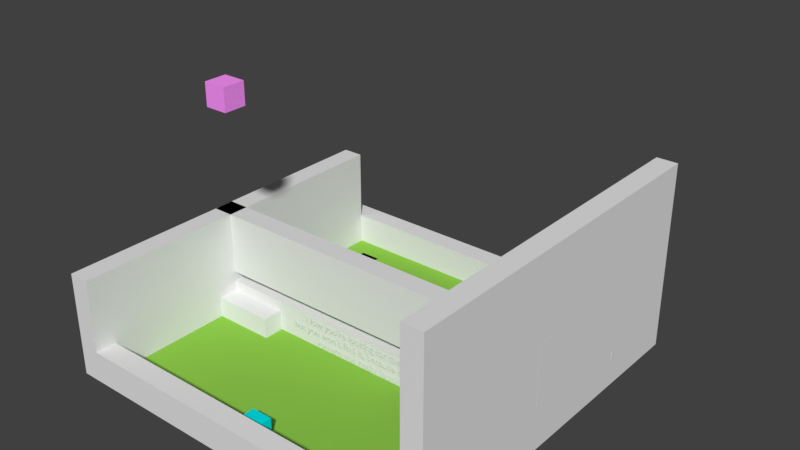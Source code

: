 # Source: level7_Finale.blend  (saved by Blender 2.79.0; exported with 4.5.12 LTS)
import bpy
from mathutils import Matrix  # noqa: F401  (used for matrix-valued properties, if any)

bpy.ops.wm.read_factory_settings(use_empty=True)
scene = bpy.context.scene
scene.name = 'Scene'

# ---- collections
col_collection_1 = bpy.data.collections.new('Collection 1'); scene.collection.children.link(col_collection_1)

# ---- materials (node trees are filled in below, after node groups)
mat_black = bpy.data.materials.new('Black')
mat_black.alpha_threshold = 0.0
mat_black.use_transparent_shadow = False
mat_black.roughness = 0.5
mat_white = bpy.data.materials.new('White')
mat_white.alpha_threshold = 0.0
mat_white.use_transparent_shadow = False
mat_white.roughness = 0.5
mat_grass = bpy.data.materials.new('Grass')
mat_grass.alpha_threshold = 0.0
mat_grass.use_transparent_shadow = False
mat_grass.diffuse_color = (0.2582, 0.5457, 0.06848, 1.0)
mat_grass.roughness = 0.5
mat_0_light = bpy.data.materials.new('0_Light')
mat_0_light.alpha_threshold = 0.0
mat_0_light.use_transparent_shadow = False
mat_0_light.diffuse_color = (0.9997, 0.3, 1.0, 1.0)
mat_0_light.roughness = 0.5
mat_0_spawn = bpy.data.materials.new('0_Spawn')
mat_0_spawn.alpha_threshold = 0.0
mat_0_spawn.use_transparent_shadow = False
mat_0_spawn.diffuse_color = (0.0, 0.75, 0.8, 1.0)
mat_0_spawn.roughness = 0.5

# ---- material node trees

# ---- world
world_world = bpy.data.worlds.new('World'); scene.world = world_world
world_world.color = (0.05088, 0.05088, 0.05088)
world_world.use_sun_shadow = False
world_world.sun_shadow_jitter_overblur = 0.0
world_world.cycles.sampling_method = 'MANUAL'

# ---- meshes
me_cube_017 = bpy.data.meshes.new('Cube.017')
me_cube_017.from_pydata([(0.0, 0.0, 0.0), (0.0, 0.0, 1.0), (0.0, 1.0, 0.0), (0.0, 1.0, 1.0), (1.0, 0.0, 0.0), (1.0, 0.0, 1.0), (1.0, 1.0, 0.0), (1.0, 1.0, 1.0)], [], [(0, 1, 3, 2), (2, 3, 7, 6), (6, 7, 5, 4), (4, 5, 1, 0), (2, 6, 4, 0), (7, 3, 1, 5)])
me_cube_017.use_remesh_preserve_volume = False
me_cube_017.use_remesh_preserve_attributes = False
me_cube_017.use_mirror_vertex_groups = False
me_cube_017.update()
me_cube_015 = bpy.data.meshes.new('Cube.015')
me_cube_015.from_pydata([(0.0, 0.0, 0.0), (0.0, 0.0, 1.0), (0.0, 1.0, 0.0), (0.0, 1.0, 1.0), (1.0, 0.0, 0.0), (1.0, 0.0, 1.0), (1.0, 1.0, 0.0), (1.0, 1.0, 1.0)], [], [(0, 1, 3, 2), (2, 3, 7, 6), (6, 7, 5, 4), (4, 5, 1, 0), (2, 6, 4, 0), (7, 3, 1, 5)])
me_cube_015.materials.append(mat_white)
me_cube_015.use_remesh_preserve_volume = False
me_cube_015.use_remesh_preserve_attributes = False
me_cube_015.use_mirror_vertex_groups = False
me_cube_015.update()
me_cube_014 = bpy.data.meshes.new('Cube.014')
me_cube_014.from_pydata([(0.0, 0.0, 0.0), (0.0, 0.0, 1.0), (0.0, 1.0, 0.0), (0.0, 1.0, 1.0), (1.0, 0.0, 0.0), (1.0, 0.0, 1.0), (1.0, 1.0, 0.0), (1.0, 1.0, 1.0)], [], [(0, 1, 3, 2), (2, 3, 7, 6), (6, 7, 5, 4), (4, 5, 1, 0), (2, 6, 4, 0), (7, 3, 1, 5)])
me_cube_014.materials.append(mat_white)
me_cube_014.use_remesh_preserve_volume = False
me_cube_014.use_remesh_preserve_attributes = False
me_cube_014.use_mirror_vertex_groups = False
me_cube_014.update()
me_cube_013 = bpy.data.meshes.new('Cube.013')
me_cube_013.from_pydata([(0.0, 0.0, 0.0), (0.0, 0.0, 1.0), (0.0, 1.0, 0.0), (0.0, 1.0, 1.0), (1.0, 0.0, 0.0), (1.0, 0.0, 1.0), (1.0, 1.0, 0.0), (1.0, 1.0, 1.0)], [], [(0, 1, 3, 2), (2, 3, 7, 6), (6, 7, 5, 4), (4, 5, 1, 0), (2, 6, 4, 0), (7, 3, 1, 5)])
me_cube_013.materials.append(mat_white)
me_cube_013.use_remesh_preserve_volume = False
me_cube_013.use_remesh_preserve_attributes = False
me_cube_013.use_mirror_vertex_groups = False
me_cube_013.update()
me_cube_012 = bpy.data.meshes.new('Cube.012')
me_cube_012.from_pydata([(0.0, 0.0, 0.0), (0.0, 0.0, 1.0), (0.0, 1.0, 0.0), (0.0, 1.0, 1.0), (1.0, 0.0, 0.0), (1.0, 0.0, 1.0), (1.0, 1.0, 0.0), (1.0, 1.0, 1.0)], [], [(0, 1, 3, 2), (2, 3, 7, 6), (6, 7, 5, 4), (4, 5, 1, 0), (2, 6, 4, 0), (7, 3, 1, 5)])
me_cube_012.materials.append(mat_white)
me_cube_012.use_remesh_preserve_volume = False
me_cube_012.use_remesh_preserve_attributes = False
me_cube_012.use_mirror_vertex_groups = False
me_cube_012.update()
me_cube_011 = bpy.data.meshes.new('Cube.011')
me_cube_011.from_pydata([(0.0, 0.0, 0.0), (0.0, 0.0, 1.0), (0.0, 1.0, 0.0), (0.0, 1.0, 1.0), (1.0, 0.0, 0.0), (1.0, 0.0, 1.0), (1.0, 1.0, 0.0), (1.0, 1.0, 1.0)], [], [(0, 1, 3, 2), (2, 3, 7, 6), (6, 7, 5, 4), (4, 5, 1, 0), (2, 6, 4, 0), (7, 3, 1, 5)])
me_cube_011.materials.append(mat_grass)
me_cube_011.use_remesh_preserve_volume = False
me_cube_011.use_remesh_preserve_attributes = False
me_cube_011.use_mirror_vertex_groups = False
me_cube_011.update()
me_cube_010 = bpy.data.meshes.new('Cube.010')
me_cube_010.from_pydata([(0.0, 0.0, 0.0), (0.0, 0.0, 1.0), (0.0, 1.0, 0.0), (0.0, 1.0, 1.0), (1.0, 0.0, 0.0), (1.0, 0.0, 1.0), (1.0, 1.0, 0.0), (1.0, 1.0, 1.0)], [], [(0, 1, 3, 2), (2, 3, 7, 6), (6, 7, 5, 4), (4, 5, 1, 0), (2, 6, 4, 0), (7, 3, 1, 5)])
me_cube_010.use_remesh_preserve_volume = False
me_cube_010.use_remesh_preserve_attributes = False
me_cube_010.use_mirror_vertex_groups = False
me_cube_010.update()
me_cube_009 = bpy.data.meshes.new('Cube.009')
me_cube_009.from_pydata([(0.0, 0.0, 0.0), (0.0, 0.0, 1.0), (0.0, 1.0, 0.0), (0.0, 1.0, 1.0), (1.0, 0.0, 0.0), (1.0, 0.0, 1.0), (1.0, 1.0, 0.0), (1.0, 1.0, 1.0)], [], [(0, 1, 3, 2), (2, 3, 7, 6), (6, 7, 5, 4), (4, 5, 1, 0), (2, 6, 4, 0), (7, 3, 1, 5)])
me_cube_009.materials.append(mat_white)
me_cube_009.use_remesh_preserve_volume = False
me_cube_009.use_remesh_preserve_attributes = False
me_cube_009.use_mirror_vertex_groups = False
me_cube_009.update()
me_cube_007 = bpy.data.meshes.new('Cube.007')
me_cube_007.from_pydata([(0.0, 0.0, 0.0), (0.0, 0.0, 1.0), (0.0, 1.0, 0.0), (0.0, 1.0, 1.0), (1.0, 0.0, 0.0), (1.0, 0.0, 1.0), (1.0, 1.0, 0.0), (1.0, 1.0, 1.0)], [], [(0, 1, 3, 2), (2, 3, 7, 6), (6, 7, 5, 4), (4, 5, 1, 0), (2, 6, 4, 0), (7, 3, 1, 5)])
me_cube_007.materials.append(mat_white)
me_cube_007.use_remesh_preserve_volume = False
me_cube_007.use_remesh_preserve_attributes = False
me_cube_007.use_mirror_vertex_groups = False
me_cube_007.update()
me_cube_006 = bpy.data.meshes.new('Cube.006')
me_cube_006.from_pydata([(0.0, 0.0, 0.0), (0.0, 0.0, 1.0), (0.0, 1.0, 0.0), (0.0, 1.0, 1.0), (1.0, 0.0, 0.0), (1.0, 0.0, 1.0), (1.0, 1.0, 0.0), (1.0, 1.0, 1.0)], [], [(0, 1, 3, 2), (2, 3, 7, 6), (6, 7, 5, 4), (4, 5, 1, 0), (2, 6, 4, 0), (7, 3, 1, 5)])
me_cube_006.materials.append(mat_white)
me_cube_006.use_remesh_preserve_volume = False
me_cube_006.use_remesh_preserve_attributes = False
me_cube_006.use_mirror_vertex_groups = False
me_cube_006.update()
me_cube_008 = bpy.data.meshes.new('Cube.008')
me_cube_008.from_pydata([(0.0, 0.0, 0.0), (0.0, 0.0, 1.0), (0.0, 1.0, 0.0), (0.0, 1.0, 1.0), (1.0, 0.0, 0.0), (1.0, 0.0, 1.0), (1.0, 1.0, 0.0), (1.0, 1.0, 1.0)], [], [(0, 1, 3, 2), (2, 3, 7, 6), (6, 7, 5, 4), (4, 5, 1, 0), (2, 6, 4, 0), (7, 3, 1, 5)])
me_cube_008.materials.append(mat_0_light)
me_cube_008.use_remesh_preserve_volume = False
me_cube_008.use_remesh_preserve_attributes = False
me_cube_008.use_mirror_vertex_groups = False
me_cube_008.update()
me_cube_005 = bpy.data.meshes.new('Cube.005')
me_cube_005.from_pydata([(0.0, 0.0, 0.0), (0.0, 0.0, 1.0), (0.0, 1.0, 0.0), (0.0, 1.0, 1.0), (1.0, 0.0, 0.0), (1.0, 0.0, 1.0), (1.0, 1.0, 0.0), (1.0, 1.0, 1.0)], [], [(0, 1, 3, 2), (2, 3, 7, 6), (6, 7, 5, 4), (4, 5, 1, 0), (2, 6, 4, 0), (7, 3, 1, 5)])
me_cube_005.use_remesh_preserve_volume = False
me_cube_005.use_remesh_preserve_attributes = False
me_cube_005.use_mirror_vertex_groups = False
me_cube_005.update()
me_cube_004 = bpy.data.meshes.new('Cube.004')
me_cube_004.from_pydata([(0.0, 0.0, 0.0), (0.0, 0.0, 1.0), (0.0, 1.0, 0.0), (0.0, 1.0, 1.0), (1.0, 0.0, 0.0), (1.0, 0.0, 1.0), (1.0, 1.0, 0.0), (1.0, 1.0, 1.0)], [], [(0, 1, 3, 2), (2, 3, 7, 6), (6, 7, 5, 4), (4, 5, 1, 0), (2, 6, 4, 0), (7, 3, 1, 5)])
me_cube_004.use_remesh_preserve_volume = False
me_cube_004.use_remesh_preserve_attributes = False
me_cube_004.use_mirror_vertex_groups = False
me_cube_004.update()
me_cube_003 = bpy.data.meshes.new('Cube.003')
me_cube_003.from_pydata([(0.0, 0.0, 0.0), (0.0, 0.0, 1.0), (0.0, 1.0, 0.0), (0.0, 1.0, 1.0), (1.0, 0.0, 0.0), (1.0, 0.0, 1.0), (1.0, 1.0, 0.0), (1.0, 1.0, 1.0)], [], [(0, 1, 3, 2), (2, 3, 7, 6), (6, 7, 5, 4), (4, 5, 1, 0), (2, 6, 4, 0), (7, 3, 1, 5)])
me_cube_003.use_remesh_preserve_volume = False
me_cube_003.use_remesh_preserve_attributes = False
me_cube_003.use_mirror_vertex_groups = False
me_cube_003.update()
me_cube_000 = bpy.data.meshes.new('Cube.000')
me_cube_000.from_pydata([(0.0, 0.0, 0.0), (0.0, 0.0, 1.0), (0.0, 1.0, 0.0), (0.0, 1.0, 1.0), (1.0, 0.0, 0.0), (1.0, 0.0, 1.0), (1.0, 1.0, 0.0), (1.0, 1.0, 1.0)], [], [(0, 1, 3, 2), (2, 3, 7, 6), (6, 7, 5, 4), (4, 5, 1, 0), (2, 6, 4, 0), (7, 3, 1, 5)])
me_cube_000.use_remesh_preserve_volume = False
me_cube_000.use_remesh_preserve_attributes = False
me_cube_000.use_mirror_vertex_groups = False
me_cube_000.update()
me_cube_002 = bpy.data.meshes.new('Cube.002')
me_cube_002.from_pydata([(0.0, 0.0, 0.0), (0.0, 0.0, 1.0), (0.0, 1.0, 0.0), (0.0, 1.0, 1.0), (1.0, 0.0, 0.0), (1.0, 0.0, 1.0), (1.0, 1.0, 0.0), (1.0, 1.0, 1.0)], [], [(0, 1, 3, 2), (2, 3, 7, 6), (6, 7, 5, 4), (4, 5, 1, 0), (2, 6, 4, 0), (7, 3, 1, 5)])
me_cube_002.materials.append(mat_grass)
me_cube_002.use_remesh_preserve_volume = False
me_cube_002.use_remesh_preserve_attributes = False
me_cube_002.use_mirror_vertex_groups = False
me_cube_002.update()
me_cube_016 = bpy.data.meshes.new('Cube.016')
me_cube_016.from_pydata([(0.0, 0.0, 0.0), (0.0, 0.0, 1.0), (0.0, 1.0, 0.0), (0.0, 1.0, 1.0), (1.0, 0.0, 0.0), (1.0, 0.0, 1.0), (1.0, 1.0, 0.0), (1.0, 1.0, 1.0)], [], [(0, 1, 3, 2), (2, 3, 7, 6), (6, 7, 5, 4), (4, 5, 1, 0), (2, 6, 4, 0), (7, 3, 1, 5)])
me_cube_016.materials.append(mat_0_spawn)
me_cube_016.use_remesh_preserve_volume = False
me_cube_016.use_remesh_preserve_attributes = False
me_cube_016.use_mirror_vertex_groups = False
me_cube_016.update()

# ---- curves / text
txt_text_004 = bpy.data.curves.new('Text.004', 'FONT')
txt_text_004.dimensions = '2D'
txt_text_004.body = 'Text'
txt_text_004.use_path_clamp = True
txt_text_004.bevel_resolution = 0
txt_text_004.align_x = 'CENTER'
txt_text_004.align_y = 'BOTTOM_BASELINE'
txt_text_004.size = 0.5
txt_text_003 = bpy.data.curves.new('Text.003', 'FONT')
txt_text_003.dimensions = '2D'
txt_text_003.body = 'Do you really want to know? \nOr do you want to be fooled?'
txt_text_003.materials.append(mat_black)
txt_text_003.use_path_clamp = True
txt_text_003.bevel_resolution = 0
txt_text_003.align_x = 'CENTER'
txt_text_003.align_y = 'BOTTOM_BASELINE'
txt_text_003.size = 0.5
txt_text_002 = bpy.data.curves.new('Text.002', 'FONT')
txt_text_002.dimensions = '2D'
txt_text_002.body = 'What now?'
txt_text_002.materials.append(mat_black)
txt_text_002.use_path_clamp = True
txt_text_002.bevel_resolution = 0
txt_text_002.align_x = 'CENTER'
txt_text_002.align_y = 'BOTTOM_BASELINE'
txt_text_002.size = 0.5
txt_text_001 = bpy.data.curves.new('Text.001', 'FONT')
txt_text_001.dimensions = '2D'
txt_text_001.body = 'Why here?'
txt_text_001.materials.append(mat_black)
txt_text_001.use_path_clamp = True
txt_text_001.bevel_resolution = 0
txt_text_001.align_x = 'CENTER'
txt_text_001.align_y = 'BOTTOM_BASELINE'
txt_text_001.size = 0.5
txt_text = bpy.data.curves.new('Text', 'FONT')
txt_text.dimensions = '2D'
txt_text.body = "Now you're looking for the exit,\nbut you won't find it, because of course\nyou are not really looking."
txt_text.materials.append(mat_black)
txt_text.use_path_clamp = True
txt_text.bevel_resolution = 0
txt_text.align_x = 'CENTER'
txt_text.align_y = 'BOTTOM_BASELINE'
txt_text.size = 0.5

# ---- objects
ob_text_004 = bpy.data.objects.new('Text.004', txt_text_004)
ob_text_003 = bpy.data.objects.new('Text.003', txt_text_003)
ob_text_002 = bpy.data.objects.new('Text.002', txt_text_002)
ob_text_001 = bpy.data.objects.new('Text.001', txt_text_001)
ob_boundary_005 = bpy.data.objects.new('Boundary.005', me_cube_017)
ob_floor_008 = bpy.data.objects.new('Floor.008', me_cube_015)
ob_floor_007 = bpy.data.objects.new('Floor.007', me_cube_014)
ob_floor_006 = bpy.data.objects.new('Floor.006', me_cube_013)
ob_floor_005 = bpy.data.objects.new('Floor.005', me_cube_012)
ob_activator_exit_level8_thanks = bpy.data.objects.new('Activator.Exit.level8_Thanks', me_cube_011)
ob_boundary_000 = bpy.data.objects.new('Boundary.000', me_cube_010)
ob_text = bpy.data.objects.new('Text', txt_text)
ob_floor_004 = bpy.data.objects.new('Floor.004', me_cube_009)
ob_floor_003 = bpy.data.objects.new('Floor.003', me_cube_007)
ob_floor_002 = bpy.data.objects.new('Floor.002', me_cube_006)
ob_light_0_000 = bpy.data.objects.new('Light.0.000', me_cube_008)
ob_boundary_002 = bpy.data.objects.new('Boundary.002', me_cube_005)
ob_boundary_003 = bpy.data.objects.new('Boundary.003', me_cube_004)
ob_boundary_004 = bpy.data.objects.new('Boundary.004', me_cube_003)
ob_boundary_001 = bpy.data.objects.new('Boundary.001', me_cube_000)
ob_floor_001 = bpy.data.objects.new('Floor.001', me_cube_002)
ob_marker_spawn = bpy.data.objects.new('Marker.Spawn', me_cube_016)

# ---- transforms, parenting, visibility, modifiers, constraints
ob_text_004.location = (0.0, 0.1, 0.6481)
ob_text_004.rotation_euler = (1.571, 0.0, 3.142)
ob_text_004.lineart.crease_threshold = 0.0
ob_text_003.location = (6.961, 6.939, 1.356)
ob_text_003.rotation_euler = (1.571, 0.0, -0.7854)
ob_text_003.lineart.crease_threshold = 0.0
ob_text_002.location = (4.839, 9.061, 2.376)
ob_text_002.rotation_euler = (1.571, 0.0, -0.7854)
ob_text_002.lineart.crease_threshold = 0.0
ob_text_001.location = (7.9, -5.5, 5.376)
ob_text_001.rotation_euler = (1.571, 0.0, -1.571)
ob_text_001.lineart.crease_threshold = 0.0
ob_boundary_005.location = (7.0, -2.0, 4.9)
ob_boundary_005.scale = (1.0, 1.0, 0.1)
ob_boundary_005.hide_viewport = True
ob_boundary_005.lineart.crease_threshold = 0.0
ob_floor_008.location = (7.0, -6.0, 4.0)
ob_floor_008.lineart.crease_threshold = 0.0
ob_floor_007.location = (7.0, -5.0, 3.0)
ob_floor_007.lineart.crease_threshold = 0.0
ob_floor_006.location = (7.0, -4.0, 2.0)
ob_floor_006.lineart.crease_threshold = 0.0
ob_floor_005.location = (7.0, -3.0, 1.0)
ob_floor_005.lineart.crease_threshold = 0.0
ob_activator_exit_level8_thanks.location = (-7.0, 6.0, -1.0)
ob_activator_exit_level8_thanks.lineart.crease_threshold = 0.0
ob_boundary_000.location = (-9.0, -1.0, 2.0)
ob_boundary_000.scale = (18.0, 1.0, 3.0)
ob_boundary_000.hide_viewport = True
ob_boundary_000.lineart.crease_threshold = 0.0
ob_text.location = (0.0, -1.1, 0.1456)
ob_text.rotation_euler = (1.571, 0.0, 0.0)
ob_text.lineart.crease_threshold = 0.0
ob_floor_004.location = (-8.0, -2.0, 0.0)
ob_floor_004.scale = (3.0, 1.0, 1.0)
ob_floor_004.lineart.crease_threshold = 0.0
ob_floor_003.location = (5.0, -2.0, 0.0)
ob_floor_003.scale = (3.0, 1.0, 1.0)
ob_floor_003.lineart.crease_threshold = 0.0
ob_floor_002.location = (-8.0, -1.0, 0.0)
ob_floor_002.scale = (16.0, 1.0, 1.5)
ob_floor_002.lineart.crease_threshold = 0.0
ob_light_0_000.location = (-3.0, -6.0, 13.0)
ob_light_0_000.lineart.crease_threshold = 0.0
ob_boundary_002.location = (-9.0, 8.0, 0.0)
ob_boundary_002.rotation_euler = (0.0, -0.0, -1.571)
ob_boundary_002.scale = (17.0, 1.0, 5.0)
ob_boundary_002.hide_viewport = True
ob_boundary_002.lineart.crease_threshold = 0.0
ob_boundary_003.location = (8.0, 9.0, 0.0)
ob_boundary_003.rotation_euler = (0.0, -0.0, -1.571)
ob_boundary_003.scale = (17.0, 1.0, 9.0)
ob_boundary_003.hide_viewport = True
ob_boundary_003.lineart.crease_threshold = 0.0
ob_boundary_004.location = (-9.0, 8.0, 0.0)
ob_boundary_004.scale = (17.0, 1.0, 1.5)
ob_boundary_004.hide_viewport = True
ob_boundary_004.lineart.crease_threshold = 0.0
ob_boundary_001.location = (-8.0, -9.0, 0.0)
ob_boundary_001.scale = (17.0, 1.0, 1.5)
ob_boundary_001.hide_viewport = True
ob_boundary_001.lineart.crease_threshold = 0.0
ob_floor_001.location = (-8.0, -8.0, -1.0)
ob_floor_001.scale = (16.0, 16.0, 1.0)
ob_floor_001.lineart.crease_threshold = 0.0
ob_marker_spawn.location = (-0.5, -8.0, 0.0)
ob_marker_spawn.lineart.crease_threshold = 0.0

# ---- collection membership
col_collection_1.objects.link(ob_text_004)
col_collection_1.objects.link(ob_text_003)
col_collection_1.objects.link(ob_text_002)
col_collection_1.objects.link(ob_text_001)
col_collection_1.objects.link(ob_boundary_005)
col_collection_1.objects.link(ob_floor_008)
col_collection_1.objects.link(ob_floor_007)
col_collection_1.objects.link(ob_floor_006)
col_collection_1.objects.link(ob_floor_005)
col_collection_1.objects.link(ob_activator_exit_level8_thanks)
col_collection_1.objects.link(ob_boundary_000)
col_collection_1.objects.link(ob_text)
col_collection_1.objects.link(ob_floor_004)
col_collection_1.objects.link(ob_floor_003)
col_collection_1.objects.link(ob_floor_002)
col_collection_1.objects.link(ob_light_0_000)
col_collection_1.objects.link(ob_boundary_002)
col_collection_1.objects.link(ob_boundary_003)
col_collection_1.objects.link(ob_boundary_004)
col_collection_1.objects.link(ob_boundary_001)
col_collection_1.objects.link(ob_floor_001)
col_collection_1.objects.link(ob_marker_spawn)

# ---- scene / render settings (as saved in the file)
scene.frame_start = 1; scene.frame_end = 250; scene.frame_set(1)
scene.render.engine = 'BLENDER_EEVEE_NEXT'
scene.render.resolution_percentage = 50
scene.render.dither_intensity = 0.0
scene.cycles.use_denoising = False
scene.cycles.samples = 128
scene.cycles.sampling_pattern = 'TABULATED_SOBOL'
scene.cycles.use_adaptive_sampling = False
scene.cycles.use_light_tree = False
scene.cycles.blur_glossy = 0.0
scene.cycles.sample_clamp_indirect = 0.0
scene.view_settings.view_transform = 'Standard'
bpy.context.view_layer.update()

# ---- added for rendering (the .blend has no active camera and no usable light): camera, sun
cam_auto = bpy.data.cameras.new('AutoCamera')
cam_auto.lens = 50.0
cam_auto.sensor_width = 36.0
cam_auto.clip_end = 1000.0
ob_auto_camera = bpy.data.objects.new('AutoCamera', cam_auto)
scene.collection.objects.link(ob_auto_camera)
ob_auto_camera.location = (27.3222, -31.1835, 27.9186)
ob_auto_camera.rotation_euler = (1.09748, -7.21219e-08, 0.694738)
scene.camera = ob_auto_camera
light_auto_sun = bpy.data.lights.new('AutoSun', 'SUN')
light_auto_sun.energy = 3.0
light_auto_sun.angle = 0.0523599
ob_auto_sun = bpy.data.objects.new('AutoSun', light_auto_sun)
scene.collection.objects.link(ob_auto_sun)
ob_auto_sun.rotation_euler = (0.872665, 0.174533, 0.523599)
bpy.context.view_layer.update()

